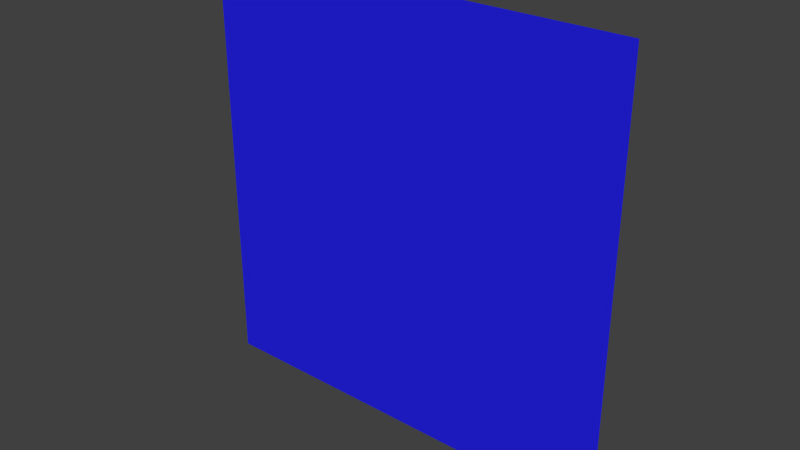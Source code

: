 # Source: plane.blend  (saved by Blender 2.76.0; exported with 4.5.12 LTS)
import bpy
from mathutils import Matrix  # noqa: F401  (used for matrix-valued properties, if any)

bpy.ops.wm.read_factory_settings(use_empty=True)
scene = bpy.context.scene
scene.name = 'Scene'

# ---- collections
col_collection_1 = bpy.data.collections.new('Collection 1'); scene.collection.children.link(col_collection_1)

# ---- materials (node trees are filled in below, after node groups)
mat_material_001 = bpy.data.materials.new('Material.001')
mat_material_001.alpha_threshold = 0.0
mat_material_001.use_transparent_shadow = False
mat_material_001.diffuse_color = (0.01873, 0.01589, 0.8, 1.0)
mat_material_001.roughness = 0.5

# ---- material node trees

# ---- world
world_world = bpy.data.worlds.new('World'); scene.world = world_world
world_world.color = (0.05088, 0.05088, 0.05088)
world_world.use_sun_shadow = False
world_world.sun_shadow_jitter_overblur = 0.0
world_world.cycles.sampling_method = 'MANUAL'
world_world.cycles.sample_map_resolution = 256

# ---- meshes
me_plane = bpy.data.meshes.new('Plane')
me_plane.from_pydata([(1.0, -3.179e-08, 2.0), (1.0, 1.47e-07, -1.192e-07), (-1.0, -1.47e-07, 2.0), (-1.0, 3.179e-08, 1.192e-07)], [], [(0, 1, 3, 2)])
me_plane.materials.append(mat_material_001)
me_plane.use_remesh_preserve_volume = False
me_plane.use_remesh_preserve_attributes = False
me_plane.use_mirror_vertex_groups = False
me_plane.update()

# ---- objects
ob_plane = bpy.data.objects.new('Plane', me_plane)

# ---- transforms, parenting, visibility, modifiers, constraints
ob_plane.location = (0.0, 0.0, 0.0)
ob_plane.lineart.crease_threshold = 0.0

# ---- collection membership
col_collection_1.objects.link(ob_plane)

# ---- scene / render settings (as saved in the file)
scene.frame_start = 1; scene.frame_end = 250; scene.frame_set(1)
scene.render.engine = 'BLENDER_EEVEE_NEXT'
scene.render.resolution_percentage = 50
scene.render.dither_intensity = 0.0
scene.cycles.use_denoising = False
scene.cycles.samples = 10
scene.cycles.sampling_pattern = 'TABULATED_SOBOL'
scene.cycles.light_sampling_threshold = 0.0
scene.cycles.use_adaptive_sampling = False
scene.cycles.use_light_tree = False
scene.cycles.blur_glossy = 0.0
scene.cycles.pixel_filter_type = 'GAUSSIAN'
scene.cycles.sample_clamp_indirect = 0.0
scene.view_settings.view_transform = 'Standard'
bpy.context.view_layer.update()

# ---- added for rendering (the .blend has no active camera and no usable light): camera, sun
cam_auto = bpy.data.cameras.new('AutoCamera')
cam_auto.lens = 50.0
cam_auto.sensor_width = 36.0
cam_auto.clip_end = 1000.0
ob_auto_camera = bpy.data.objects.new('AutoCamera', cam_auto)
scene.collection.objects.link(ob_auto_camera)
ob_auto_camera.location = (2.61693, -3.14032, 3.09354)
ob_auto_camera.rotation_euler = (1.09748, -7.21219e-08, 0.694738)
scene.camera = ob_auto_camera
light_auto_sun = bpy.data.lights.new('AutoSun', 'SUN')
light_auto_sun.energy = 3.0
light_auto_sun.angle = 0.0523599
ob_auto_sun = bpy.data.objects.new('AutoSun', light_auto_sun)
scene.collection.objects.link(ob_auto_sun)
ob_auto_sun.rotation_euler = (0.872665, 0.174533, 0.523599)
bpy.context.view_layer.update()
